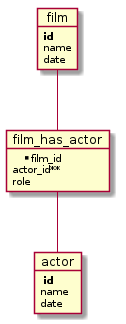

The diagram above was rendered by PlantUML. Its source (embedded in the PNG):
@startuml
skinparam backgroundColor white
object film {
   **id**
   name
   date
}

object film_has_actor {
   **film_id
   actor_id**
   role
}

object actor {
  ** id**
   name
   date
}

film -- film_has_actor
film_has_actor --actor
	


@enduml